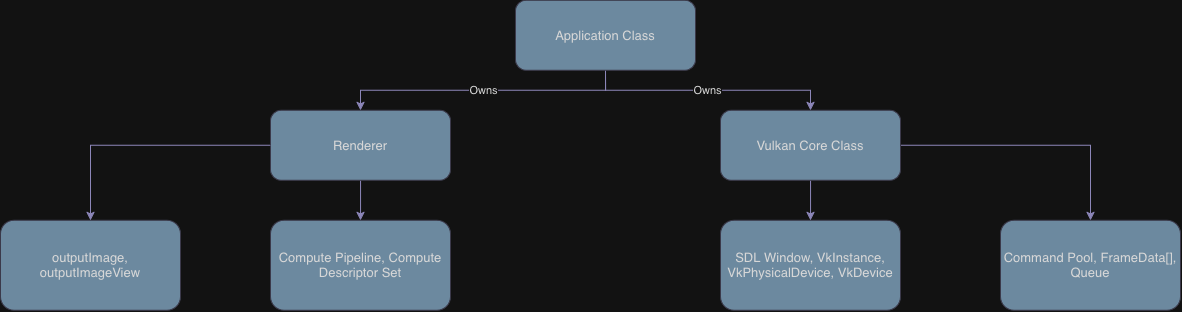

The diagram above was exported from draw.io. Its source (the exported page's mxGraphModel, read from the mxfile embedded in the PNG):
<mxGraphModel dx="1664" dy="905" grid="1" gridSize="10" guides="1" tooltips="1" connect="1" arrows="1" fold="1" page="1" pageScale="1" pageWidth="1400" pageHeight="900" math="0" shadow="0">
  <root>
    <mxCell id="0" />
    <mxCell id="1" parent="0" />
    <mxCell id="GvFP1bXwn3WZf3eWsYV2-3" edge="1" parent="1" source="app" style="edgeStyle=orthogonalEdgeStyle;rounded=0;orthogonalLoop=1;jettySize=auto;html=1;exitX=0.5;exitY=1;exitDx=0;exitDy=0;strokeColor=#736CA8;fontColor=#1A1A1A;entryX=0.5;entryY=0;entryDx=0;entryDy=0;" target="GvFP1bXwn3WZf3eWsYV2-5" value="Owns">
      <mxGeometry relative="1" as="geometry" />
    </mxCell>
    <mxCell id="GvFP1bXwn3WZf3eWsYV2-12" edge="1" parent="1" source="app" style="edgeStyle=orthogonalEdgeStyle;rounded=0;orthogonalLoop=1;jettySize=auto;html=1;entryX=0.5;entryY=0;entryDx=0;entryDy=0;strokeColor=#736CA8;fontColor=#1A1A1A;exitX=0.5;exitY=1;exitDx=0;exitDy=0;" target="GvFP1bXwn3WZf3eWsYV2-11" value="Owns">
      <mxGeometry relative="1" as="geometry" />
    </mxCell>
    <mxCell id="app" parent="1" style="rounded=1;whiteSpace=wrap;html=1;fontSize=13;labelBackgroundColor=none;fillColor=#5D7F99;strokeColor=#D0CEE2;fontColor=#1A1A1A;" value="Application Class" vertex="1">
      <mxGeometry height="70" width="180" x="625" y="295" as="geometry" />
    </mxCell>
    <mxCell id="GvFP1bXwn3WZf3eWsYV2-2" parent="1" style="rounded=1;whiteSpace=wrap;html=1;fontSize=13;labelBackgroundColor=none;fillColor=#5D7F99;strokeColor=#D0CEE2;fontColor=#1A1A1A;" value="SDL Window, VkInstance, VkPhysicalDevice, VkDevice" vertex="1">
      <mxGeometry height="90" width="180" x="830" y="515" as="geometry" />
    </mxCell>
    <mxCell id="GvFP1bXwn3WZf3eWsYV2-14" edge="1" parent="1" source="GvFP1bXwn3WZf3eWsYV2-5" style="edgeStyle=orthogonalEdgeStyle;rounded=0;orthogonalLoop=1;jettySize=auto;html=1;exitX=0.5;exitY=1;exitDx=0;exitDy=0;strokeColor=#736CA8;fontColor=#1A1A1A;" target="GvFP1bXwn3WZf3eWsYV2-2">
      <mxGeometry relative="1" as="geometry" />
    </mxCell>
    <mxCell id="GvFP1bXwn3WZf3eWsYV2-15" edge="1" parent="1" source="GvFP1bXwn3WZf3eWsYV2-5" style="edgeStyle=orthogonalEdgeStyle;rounded=0;orthogonalLoop=1;jettySize=auto;html=1;strokeColor=#736CA8;fontColor=#1A1A1A;" target="GvFP1bXwn3WZf3eWsYV2-9">
      <mxGeometry relative="1" as="geometry" />
    </mxCell>
    <mxCell id="GvFP1bXwn3WZf3eWsYV2-5" parent="1" style="rounded=1;whiteSpace=wrap;html=1;fontSize=13;labelBackgroundColor=none;fillColor=#5D7F99;strokeColor=#D0CEE2;fontColor=#1A1A1A;" value="Vulkan Core Class" vertex="1">
      <mxGeometry height="70" width="180" x="830" y="405" as="geometry" />
    </mxCell>
    <mxCell id="GvFP1bXwn3WZf3eWsYV2-7" edge="1" parent="1" source="app" style="edgeStyle=orthogonalEdgeStyle;rounded=0;orthogonalLoop=1;jettySize=auto;html=1;innerLoopWaypoints=1;exitX=0.5;exitY=1;exitDx=0;exitDy=0;strokeColor=#736CA8;fontColor=#1A1A1A;" target="app">
      <mxGeometry relative="1" as="geometry" />
    </mxCell>
    <mxCell id="GvFP1bXwn3WZf3eWsYV2-9" parent="1" style="rounded=1;whiteSpace=wrap;html=1;fontSize=13;labelBackgroundColor=none;fillColor=#5D7F99;strokeColor=#D0CEE2;fontColor=#1A1A1A;" value="Command Pool, FrameData[], Queue" vertex="1">
      <mxGeometry height="90" width="180" x="1110" y="515" as="geometry" />
    </mxCell>
    <mxCell id="GvFP1bXwn3WZf3eWsYV2-18" edge="1" parent="1" source="GvFP1bXwn3WZf3eWsYV2-11" style="edgeStyle=orthogonalEdgeStyle;rounded=0;orthogonalLoop=1;jettySize=auto;html=1;entryX=0.5;entryY=0;entryDx=0;entryDy=0;strokeColor=#736CA8;fontColor=#1A1A1A;" target="GvFP1bXwn3WZf3eWsYV2-16">
      <mxGeometry relative="1" as="geometry" />
    </mxCell>
    <mxCell id="GvFP1bXwn3WZf3eWsYV2-11" parent="1" style="rounded=1;whiteSpace=wrap;html=1;fontSize=13;labelBackgroundColor=none;fillColor=#5D7F99;strokeColor=#D0CEE2;fontColor=#1A1A1A;" value="Renderer" vertex="1">
      <mxGeometry height="70" width="180" x="380" y="405" as="geometry" />
    </mxCell>
    <mxCell id="GvFP1bXwn3WZf3eWsYV2-16" parent="1" style="rounded=1;whiteSpace=wrap;html=1;fontSize=13;labelBackgroundColor=none;fillColor=#5D7F99;strokeColor=#D0CEE2;fontColor=#1A1A1A;" value="Compute Pipeline, Compute Descriptor Set" vertex="1">
      <mxGeometry height="90" width="180" x="380" y="515" as="geometry" />
    </mxCell>
    <mxCell id="GvFP1bXwn3WZf3eWsYV2-17" parent="1" style="rounded=1;whiteSpace=wrap;html=1;fontSize=13;labelBackgroundColor=none;fillColor=#5D7F99;strokeColor=#D0CEE2;fontColor=#1A1A1A;" value="outputImage, outputImageView" vertex="1">
      <mxGeometry height="90" width="180" x="110" y="515" as="geometry" />
    </mxCell>
    <mxCell id="GvFP1bXwn3WZf3eWsYV2-19" edge="1" parent="1" source="GvFP1bXwn3WZf3eWsYV2-11" style="edgeStyle=orthogonalEdgeStyle;rounded=0;orthogonalLoop=1;jettySize=auto;html=1;entryX=0.5;entryY=0;entryDx=0;entryDy=0;strokeColor=#736CA8;fontColor=#1A1A1A;" target="GvFP1bXwn3WZf3eWsYV2-17">
      <mxGeometry relative="1" as="geometry" />
    </mxCell>
  </root>
</mxGraphModel>